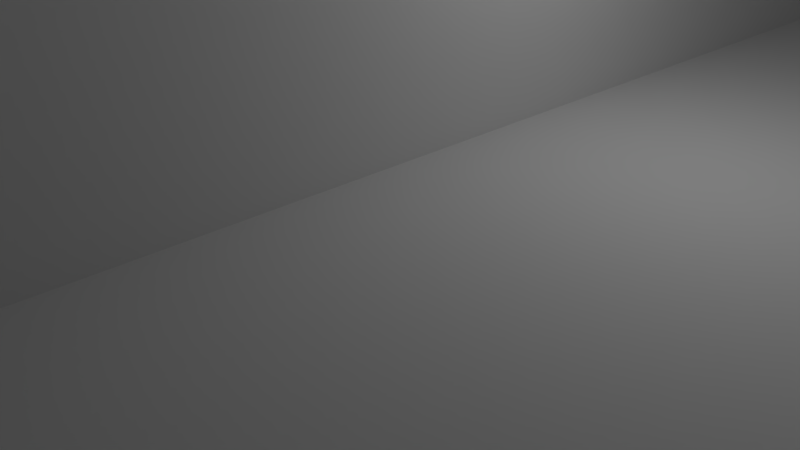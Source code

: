 # Source: tray_SD_ETH.blend  (saved by Blender 2.79.0; exported with 4.5.12 LTS)
import bpy
from mathutils import Matrix  # noqa: F401  (used for matrix-valued properties, if any)

bpy.ops.wm.read_factory_settings(use_empty=True)
scene = bpy.context.scene
scene.name = 'Scene'

# ---- collections
col_collection_1 = bpy.data.collections.new('Collection 1'); scene.collection.children.link(col_collection_1)

# ---- materials (node trees are filled in below, after node groups)
mat_material = bpy.data.materials.new('Material')
mat_material.alpha_threshold = 0.0
mat_material.use_transparent_shadow = False
mat_material.roughness = 0.5
mat_material.line_color = (0.0, 0.0, 0.0, 1.0)

# ---- material node trees

# ---- world
world_world = bpy.data.worlds.new('World'); scene.world = world_world
world_world.color = (0.05088, 0.05088, 0.05088)
world_world.use_sun_shadow = False
world_world.sun_shadow_jitter_overblur = 0.0
world_world.cycles.sampling_method = 'MANUAL'

# ---- cameras
cam_camera = bpy.data.cameras.new('Camera')
cam_camera.clip_end = 100.0
cam_camera.lens = 35.0
cam_camera.sensor_width = 32.0
cam_camera.sensor_height = 18.0
cam_camera.ortho_scale = 7.314
cam_camera.dof.focus_distance = 0.0
cam_camera.dof.aperture_fstop = 128.0

# ---- lights
light_lamp = bpy.data.lights.new('Lamp', 'POINT')
light_lamp.transmission_factor = 0.0
light_lamp.cutoff_distance = 30.0
light_lamp.energy = 100.0
light_lamp.shadow_buffer_clip_start = 1.001
light_lamp.shadow_soft_size = 0.1
light_lamp.shadow_maximum_resolution = 0.006
light_lamp.use_absolute_resolution = True

# ---- meshes
me_cube_001 = bpy.data.meshes.new('Cube.001')
me_cube_001.from_pydata([(8.32, -7.26, 10.0), (8.32, 7.26, 10.0), (8.32, -7.26, 0.0), (0.32, 2.44, 35.0), (0.32, -2.04, 10.0), (0.32, 2.04, 10.0), (8.32, -2.04, 10.0), (8.32, 2.84, 10.0), (8.32, -2.84, 10.0), (8.32, 2.04, 10.0), (-0.48, -7.26, 10.0), (-0.48, 7.26, 10.0), (-0.48, -2.84, 10.0), (-0.48, 2.84, 10.0), (0.32, 2.44, 25.0), (0.32, -2.44, 25.0), (0.32, -2.04, 25.0), (0.32, 2.04, 25.0), (8.32, 2.44, 25.0), (8.32, -2.44, 25.0), (8.32, -2.04, 25.0), (8.32, 2.04, 25.0), (0.32, -2.44, 35.0), (8.32, 2.44, 35.0), (8.32, -2.44, 35.0), (0.32, -2.84, 35.0), (0.32, 2.84, 35.0), (8.32, -2.84, 35.0), (8.32, 2.84, 35.0), (-0.48, -2.84, 45.0), (0.32, -2.84, 45.0), (-0.48, 2.84, 45.0), (0.32, 2.84, 45.0), (-1.0, -7.26, 10.0), (-1.0, 7.26, 10.0), (-1.0, -3.8, 10.0), (-1.0, 3.8, 10.0), (-1.8, -3.0, 10.0), (-1.8, 3.0, 10.0), (-8.0, -7.26, 10.0), (-8.0, 7.26, 10.0), (-8.0, -3.0, 10.0), (-8.0, -3.8, 10.0), (-8.0, 3.8, 10.0), (-8.0, 3.0, 10.0), (-1.8, -3.4, 35.0), (-1.8, 3.4, 35.0), (-1.8, -3.0, 35.0), (-1.8, 3.0, 35.0), (-8.0, -3.4, 35.0), (-8.0, 3.4, 35.0), (-8.0, -3.0, 35.0), (-8.0, 3.0, 35.0), (-1.8, -3.4, 45.0), (-1.8, 3.4, 45.0), (-1.8, -3.8, 45.0), (-1.8, 3.8, 45.0), (-8.0, -3.4, 45.0), (-8.0, 3.4, 45.0), (-8.0, -3.8, 45.0), (-8.0, 3.8, 45.0), (-1.8, -3.8, 55.0), (-1.0, -3.8, 55.0), (-1.8, 3.8, 55.0), (-1.0, 3.8, 55.0), (-6.0, 4.2, 10.0), (8.32, 7.26, 0.0), (-4.8, 3.4, 35.0), (-6.0, -3.8, 35.0), (-6.0, -3.4, 45.0), (-6.0, 3.4, 45.0), (-6.0, -3.8, 45.0), (-6.0, 3.8, 45.0), (-6.0, 4.2, 35.0), (-6.0, 3.4, 35.0), (-4.8, -3.8, 35.0), (-4.8, -3.4, 45.0), (-4.8, 3.4, 45.0), (-4.8, -3.8, 45.0), (-4.8, 3.8, 45.0), (-4.8, 4.2, 10.0), (-4.8, 4.2, 35.0), (-6.0, 3.8, 35.0), (-4.8, 3.8, 35.0), (-4.8, 3.8, 10.0), (-6.0, 3.8, 10.0), (-6.0, -4.2, 35.0), (-4.8, -4.2, 35.0), (-6.0, -4.2, 10.0), (-4.8, -4.2, 10.0), (-4.8, -3.8, 10.0), (-6.0, -3.8, 10.0), (2.72, 2.84, 35.0), (3.92, 3.24, 25.0), (3.92, 2.84, 35.0), (2.72, 3.24, 25.0), (2.72, 3.24, 10.0), (3.92, 3.24, 10.0), (3.92, 2.84, 10.0), (2.72, 2.84, 10.0), (3.92, -2.84, 25.0), (3.92, -3.24, 25.0), (2.72, -3.24, 25.0), (2.72, -2.84, 35.0), (3.92, -2.84, 10.0), (3.92, -3.24, 10.0), (2.72, -3.24, 10.0), (2.72, -2.84, 10.0), (3.92, 2.44, 35.0), (2.72, 2.44, 35.0), (3.92, 2.84, 25.0), (3.92, 2.44, 25.0), (2.72, 2.84, 25.0), (2.72, 2.44, 25.0), (3.92, -2.84, 35.0), (2.72, -2.84, 25.0), (2.72, -2.44, 35.0), (2.72, -2.44, 25.0), (3.92, -2.44, 35.0), (3.92, -2.44, 25.0), (-4.8, -3.4, 35.0), (-6.0, -3.4, 35.0), (-6.0, 3.0, 35.0), (-5.608, 3.48, 10.0), (-5.52, 3.392, 10.0), (-5.4, 3.36, 10.0), (-5.28, 3.392, 10.0), (-5.192, 3.48, 10.0), (-5.4, 3.84, 10.0), (-5.64, 3.6, 10.0), (-5.52, 3.808, 10.0), (-5.608, 3.72, 10.0), (-5.16, 3.6, 10.0), (-5.192, 3.72, 10.0), (-5.28, 3.806, 10.0), (-5.16, 3.6, 35.0), (-5.28, 3.806, 35.0), (-5.192, 3.72, 35.0), (-5.64, 3.6, 35.0), (-5.4, 3.84, 35.0), (-5.608, 3.72, 35.0), (-5.52, 3.808, 35.0), (-5.192, 3.48, 35.0), (-5.28, 3.392, 35.0), (-5.4, 3.36, 35.0), (-5.52, 3.392, 35.0), (-5.608, 3.48, 35.0), (3.32, -2.4, 25.0), (3.112, -2.52, 25.0), (3.2, -2.432, 25.0), (3.56, -2.64, 25.0), (3.44, -2.432, 25.0), (3.528, -2.52, 25.0), (3.528, -2.76, 25.0), (3.44, -2.848, 25.0), (3.32, -2.88, 25.0), (3.08, -2.64, 25.0), (3.2, -2.848, 25.0), (3.112, -2.76, 25.0), (3.32, -2.88, 5.0), (3.112, -2.76, 5.0), (3.2, -2.848, 5.0), (3.44, -2.848, 5.0), (3.528, -2.76, 5.0), (3.56, -2.64, 5.0), (3.528, -2.52, 5.0), (3.44, -2.432, 5.0), (3.32, -2.4, 5.0), (3.08, -2.64, 5.0), (3.2, -2.432, 5.0), (3.112, -2.52, 5.0), (-5.4, -3.36, 35.0), (-5.28, -3.392, 35.0), (-5.192, -3.48, 35.0), (-5.608, -3.48, 35.0), (-5.52, -3.392, 35.0), (-5.16, -3.6, 35.0), (-5.4, -3.84, 35.0), (-5.192, -3.72, 35.0), (-5.28, -3.808, 35.0), (-5.64, -3.6, 35.0), (-5.52, -3.808, 35.0), (-5.608, -3.72, 35.0), (-5.192, -3.48, 10.0), (-5.28, -3.392, 10.0), (-5.4, -3.36, 10.0), (-5.64, -3.6, 10.0), (-5.52, -3.392, 10.0), (-5.608, -3.48, 10.0), (-5.16, -3.6, 10.0), (-5.28, -3.808, 10.0), (-5.192, -3.72, 10.0), (-5.4, -3.84, 10.0), (-5.608, -3.72, 10.0), (-5.52, -3.808, 10.0), (3.08, 2.64, 5.0), (3.32, 2.4, 5.0), (3.112, 2.52, 5.0), (3.2, 2.432, 5.0), (3.56, 2.64, 5.0), (3.44, 2.432, 5.0), (3.528, 2.52, 5.0), (3.32, 2.88, 5.0), (3.2, 2.848, 5.0), (3.112, 2.76, 5.0), (3.528, 2.76, 5.0), (3.44, 2.848, 5.0), (3.44, 2.848, 25.0), (3.528, 2.76, 25.0), (3.32, 2.88, 25.0), (3.112, 2.76, 25.0), (3.2, 2.848, 25.0), (3.56, 2.64, 25.0), (3.32, 2.4, 25.0), (3.528, 2.52, 25.0), (3.44, 2.432, 25.0), (3.08, 2.64, 25.0), (3.2, 2.432, 25.0), (3.112, 2.52, 25.0), (-10.0, -7.06, 10.0), (-9.8, -7.26, 10.0), (-9.8, 7.26, 10.0), (-10.0, 7.06, 10.0), (-9.8, 7.26, 0.0), (-9.8, -7.26, 0.0), (-10.0, 7.06, 0.0), (-10.0, -7.06, 0.0)], [], [(6, 20, 19, 24, 27, 8), (4, 5, 17, 14, 3, 26, 32, 30, 25, 22, 15, 16), (3, 109, 92, 26), (111, 108, 94, 110), (9, 7, 28, 23, 18, 21), (112, 95, 96, 99), (29, 30, 32, 31), (12, 29, 31, 13), (35, 33, 10, 12, 13, 11, 34, 36), (62, 35, 36, 64), (50, 58, 60, 43, 44, 52), (80, 81, 83, 84), (42, 59, 57, 49, 51, 41), (69, 57, 59, 71), (72, 60, 58, 70), (63, 61, 62, 64), (40, 34, 11, 1, 66, 223, 221), (85, 82, 73, 65), (71, 68, 121, 69), (37, 38, 44, 41), (53, 76, 78, 55), (56, 79, 77, 54), (67, 77, 79, 83), (48, 38, 37, 47, 45, 53, 55, 61, 63, 56, 54, 46), (66, 2, 224, 226, 225, 223), (73, 81, 80, 65), (79, 56, 63, 64, 36, 84, 83), (43, 60, 72, 82, 85), (36, 34, 40, 43, 85, 65, 80, 84), (87, 86, 88, 89), (88, 86, 68, 91), (42, 91, 68, 71, 59), (33, 35, 90, 89, 88, 91, 42, 39), (1, 7, 9, 6, 8, 0, 2, 66), (226, 224, 220, 219), (23, 28, 94, 108), (93, 97, 96, 95), (98, 97, 93, 110), (3, 14, 113, 109), (101, 102, 106, 105), (100, 101, 105, 104), (118, 24, 19, 119), (114, 100, 104, 8, 27), (15, 22, 116, 117), (6, 9, 5, 4), (99, 13, 31, 32, 26, 92, 112), (110, 94, 28, 7, 98), (23, 108, 111, 18), (150, 153, 101, 100, 119, 19, 20, 16, 15, 117, 115, 102, 158, 156, 148, 149, 147, 151, 152), (116, 22, 25, 103), (117, 116, 103, 115), (114, 27, 24, 118), (115, 107, 106, 102), (25, 30, 29, 12, 107, 115, 103), (100, 114, 118, 119), (50, 74, 70, 58), (77, 67, 46, 54), (57, 69, 121, 49), (45, 120, 76, 53), (52, 122, 74, 50), (48, 122, 52, 44, 38), (51, 47, 37, 41), (20, 6, 4, 16), (9, 21, 17, 5), (167, 169, 170, 168, 160, 161, 159, 162, 163, 164, 165, 166), (132, 135, 137, 133), (133, 137, 136, 134), (81, 73, 138, 140, 141, 139, 136, 137, 135), (135, 132, 127, 142), (142, 127, 126, 143), (143, 126, 125, 144), (128, 139, 141, 130), (130, 141, 140, 131), (131, 140, 138, 129), (144, 125, 124, 145), (145, 124, 123, 146), (146, 123, 129, 138), (155, 157, 158, 102, 101, 153, 154), (164, 150, 152, 165), (165, 152, 151, 166), (166, 151, 147, 167), (150, 164, 163, 153), (153, 163, 162, 154), (154, 162, 159, 155), (167, 147, 149, 169), (169, 149, 148, 170), (170, 148, 156, 168), (155, 159, 161, 157), (157, 161, 160, 158), (158, 160, 168, 156), (113, 112, 92, 109), (78, 76, 120, 75), (87, 89, 90, 75), (78, 75, 90, 35, 62, 61, 55), (186, 193, 194, 192, 190, 191, 189, 183, 184, 185, 187, 188), (87, 176, 178, 179, 177, 181, 182, 180, 86), (171, 185, 184, 172), (172, 184, 183, 173), (173, 183, 189, 176), (177, 192, 194, 181), (181, 194, 193, 182), (182, 193, 186, 180), (180, 186, 188, 174), (174, 188, 187, 175), (175, 187, 185, 171), (192, 177, 179, 190), (190, 179, 178, 191), (191, 178, 176, 189), (217, 218, 216, 210, 95, 112, 113, 14, 17, 21, 18, 111, 110, 93, 208, 212, 214, 215, 213), (211, 209, 207, 208, 93, 95, 210), (199, 212, 208, 205), (205, 208, 207, 206), (206, 207, 209, 202), (196, 213, 215, 200), (200, 215, 214, 201), (201, 214, 212, 199), (195, 216, 218, 197), (197, 218, 217, 198), (198, 217, 213, 196), (216, 195, 204, 210), (210, 204, 203, 211), (211, 203, 202, 209), (195, 197, 198, 196, 200, 201, 199, 205, 206, 202, 203, 204), (225, 226, 219, 222), (43, 40, 221, 222, 219, 220, 39, 42, 41, 44), (223, 225, 222, 221), (0, 10, 33, 39, 220, 224, 2), (74, 82, 72, 70), (136, 139, 128, 134), (133, 134, 128, 130, 131, 129, 123, 124, 125, 126, 127, 132), (135, 142, 143, 144, 145, 146, 138, 73, 82, 74, 122, 48, 46, 67, 83, 81), (86, 180, 174, 175, 171, 172, 173, 176, 87, 75, 120, 45, 47, 51, 49, 121, 68), (1, 11, 13, 99, 96, 97, 98, 7), (8, 104, 105, 106, 107, 12, 10, 0)])
me_cube_001.use_remesh_preserve_volume = False
me_cube_001.use_remesh_preserve_attributes = False
me_cube_001.use_mirror_vertex_groups = False
me_cube_001.update()
me_cube = bpy.data.meshes.new('Cube')
me_cube.from_pydata([(1.0, 1.0, -2.0), (1.0, -1.0, -2.0), (-1.0, -1.0, -2.0), (-1.0, 1.0, -2.0), (1.0, 1.0, 0.0), (1.0, -1.0, 0.0), (-1.0, -1.0, 0.0), (-1.0, 1.0, 0.0)], [], [(0, 1, 2, 3), (4, 7, 6, 5), (0, 4, 5, 1), (1, 5, 6, 2), (2, 6, 7, 3), (4, 0, 3, 7)])
me_cube.materials.append(mat_material)
me_cube.use_remesh_preserve_volume = False
me_cube.use_remesh_preserve_attributes = False
me_cube.use_mirror_vertex_groups = False
me_cube.update()

# ---- objects
ob_cube = bpy.data.objects.new('Cube', me_cube_001)
ob_floor = bpy.data.objects.new('Floor', me_cube)
ob_lamp = bpy.data.objects.new('Lamp', light_lamp)
ob_camera = bpy.data.objects.new('Camera', cam_camera)

# ---- transforms, parenting, visibility, modifiers, constraints
ob_cube.location = (0.0, 0.0, 0.0)
ob_cube.scale = (5.0, 5.0, 0.2)
ob_cube.lineart.crease_threshold = 0.0
ob_floor.location = (-0.3003, 0.0, 0.0)
ob_floor.scale = (50.0, 50.0, 10.0)
ob_floor.lock_rotations_4d = False
ob_floor.lock_scale = (True, True, True)
ob_floor.empty_display_type = 'ARROWS'
ob_floor.display_type = 'WIRE'
ob_floor.show_transparent = True
ob_floor.lineart.crease_threshold = 0.0
ob_lamp.location = (4.076, 1.005, 5.904)
ob_lamp.rotation_euler = (0.6503, 0.05522, 1.866)
ob_lamp.lock_rotations_4d = False
ob_lamp.empty_display_type = 'ARROWS'
ob_lamp.color = (0.0, 0.0, 0.0, 0.0)
ob_lamp.hide_viewport = True
ob_lamp.lineart.crease_threshold = 0.0
ob_camera.location = (7.481, -6.508, 5.344)
ob_camera.rotation_euler = (1.109, 0.0, 0.8149)
ob_camera.lock_rotations_4d = False
ob_camera.empty_display_type = 'ARROWS'
ob_camera.color = (0.0, 0.0, 0.0, 0.0)
ob_camera.hide_viewport = True
ob_camera.display_type = 'WIRE'
ob_camera.lineart.crease_threshold = 0.0

# ---- collection membership
col_collection_1.objects.link(ob_cube)
col_collection_1.objects.link(ob_floor)
col_collection_1.objects.link(ob_lamp)
col_collection_1.objects.link(ob_camera)

# ---- scene / render settings (as saved in the file)
scene.camera = ob_camera
scene.frame_start = 1; scene.frame_end = 250; scene.frame_set(188)
scene.render.engine = 'BLENDER_EEVEE_NEXT'
scene.render.resolution_percentage = 50
scene.render.dither_intensity = 0.0
scene.cycles.use_denoising = False
scene.cycles.samples = 128
scene.cycles.sampling_pattern = 'TABULATED_SOBOL'
scene.cycles.use_adaptive_sampling = False
scene.cycles.use_light_tree = False
scene.cycles.blur_glossy = 0.0
scene.cycles.sample_clamp_indirect = 0.0
scene.view_settings.view_transform = 'Standard'
scene.unit_settings.scale_length = 0.001
bpy.context.view_layer.update()
